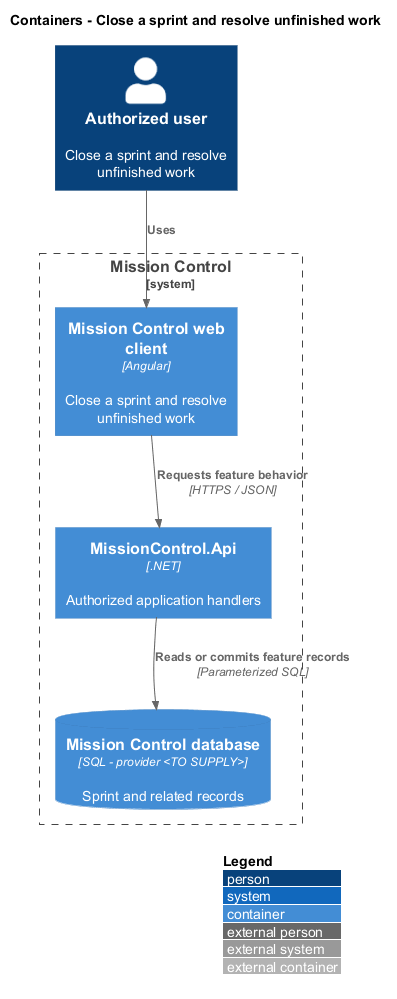

The diagram above was rendered by PlantUML. Its source (embedded in the PNG):
@startuml
!include <C4/C4_Container>
LAYOUT_WITH_LEGEND()
title Containers - Close a sprint and resolve unfinished work
Person(actor, "Authorized user", "Close a sprint and resolve unfinished work")
System_Boundary(mc, "Mission Control") {
  Container(web, "Mission Control web client", "Angular", "Close a sprint and resolve unfinished work")
  Container(api, "MissionControl.Api", ".NET", "Authorized application handlers")
  ContainerDb(db, "Mission Control database", "SQL - provider <TO SUPPLY>", "Sprint and related records")
}
Rel(actor, web, "Uses")
Rel(web, api, "Requests feature behavior", "HTTPS / JSON")
Rel(api, db, "Reads or commits feature records", "Parameterized SQL")
@enduml